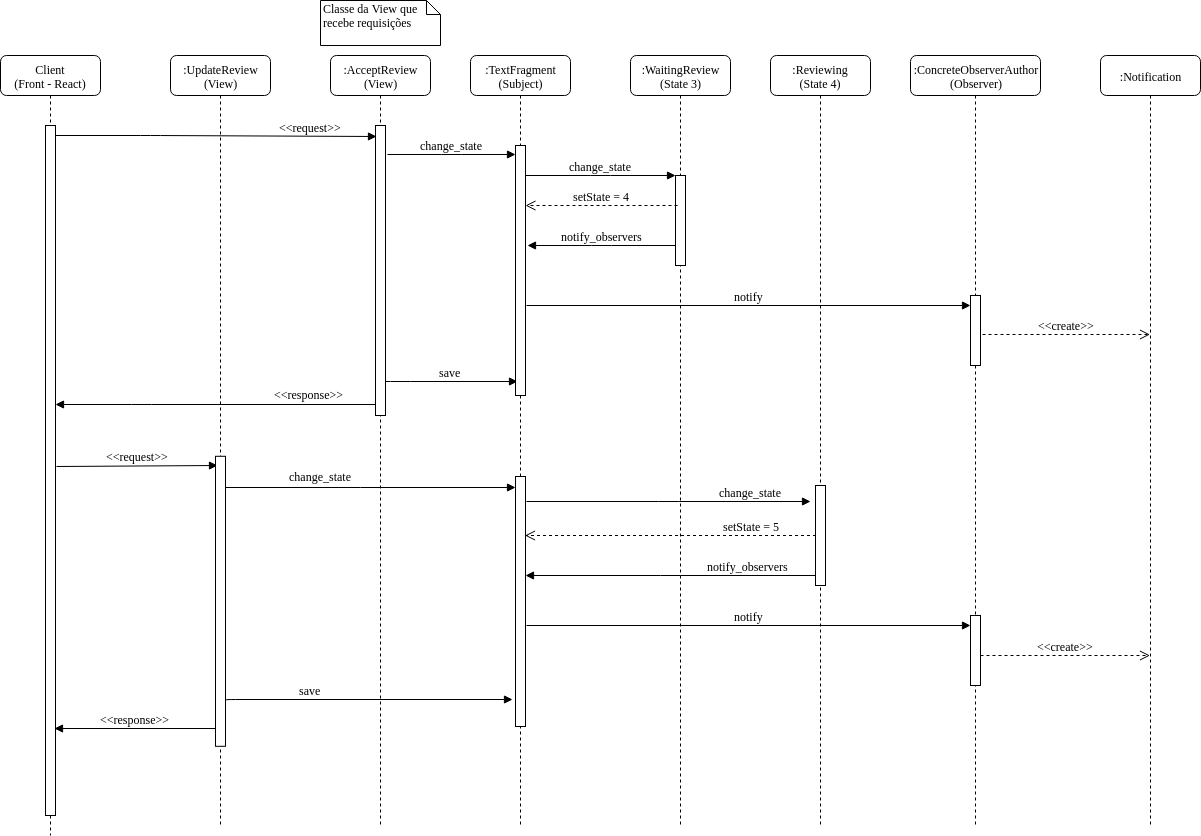

The diagram above was exported from draw.io. Its source (the exported page's mxGraphModel, read from the mxfile embedded in the PNG):
<mxGraphModel dx="2110" dy="500" grid="1" gridSize="10" guides="1" tooltips="1" connect="1" arrows="1" fold="1" page="1" pageScale="1" pageWidth="1100" pageHeight="850" background="#ffffff" math="0" shadow="0">
  <root>
    <mxCell id="0" />
    <mxCell id="1" parent="0" />
    <mxCell id="1mNGeTx0dUga7_U3IfSu-22" value="notify_observers" style="html=1;verticalAlign=bottom;endArrow=block;labelBackgroundColor=none;fontFamily=Verdana;fontSize=12;edgeStyle=elbowEdgeStyle;elbow=vertical;" edge="1" parent="1" target="1mNGeTx0dUga7_U3IfSu-16">
      <mxGeometry y="-75" relative="1" as="geometry">
        <mxPoint x="590" y="600" as="sourcePoint" />
        <Array as="points">
          <mxPoint x="440" y="600" />
          <mxPoint x="470" y="590" />
        </Array>
        <mxPoint x="410" y="580" as="targetPoint" />
        <mxPoint x="75" y="75" as="offset" />
      </mxGeometry>
    </mxCell>
    <mxCell id="1mNGeTx0dUga7_U3IfSu-12" value="&amp;lt;&amp;lt;request&amp;gt;&amp;gt;&lt;br&gt;" style="html=1;verticalAlign=bottom;endArrow=block;labelBackgroundColor=none;fontFamily=Verdana;fontSize=12;entryX=0.1;entryY=0.039;entryDx=0;entryDy=0;entryPerimeter=0;" edge="1" parent="1" source="1mNGeTx0dUga7_U3IfSu-10" target="7baba1c4bc27f4b0-9">
      <mxGeometry x="0.5957" relative="1" as="geometry">
        <mxPoint x="-300" y="189" as="sourcePoint" />
        <mxPoint x="140" y="160" as="targetPoint" />
        <Array as="points">
          <mxPoint x="-80" y="160" />
        </Array>
        <mxPoint x="1" as="offset" />
      </mxGeometry>
    </mxCell>
    <mxCell id="1mNGeTx0dUga7_U3IfSu-13" value="&amp;lt;&amp;lt;response&amp;gt;&amp;gt;&lt;br&gt;" style="html=1;verticalAlign=bottom;endArrow=block;labelBackgroundColor=none;fontFamily=Verdana;fontSize=12;exitX=0.5;exitY=0.962;exitDx=0;exitDy=0;exitPerimeter=0;" edge="1" parent="1" source="7baba1c4bc27f4b0-9" target="1mNGeTx0dUga7_U3IfSu-14">
      <mxGeometry x="0.4707" y="-169" relative="1" as="geometry">
        <mxPoint x="140" y="429" as="sourcePoint" />
        <mxPoint x="-170" y="429" as="targetPoint" />
        <Array as="points">
          <mxPoint x="-89" y="429" />
        </Array>
        <mxPoint x="167" y="168" as="offset" />
      </mxGeometry>
    </mxCell>
    <mxCell id="1mNGeTx0dUga7_U3IfSu-7" value="save&lt;br&gt;" style="html=1;verticalAlign=bottom;endArrow=block;labelBackgroundColor=none;fontFamily=Verdana;fontSize=12;edgeStyle=elbowEdgeStyle;elbow=vertical;" edge="1" parent="1">
      <mxGeometry x="0.0219" relative="1" as="geometry">
        <mxPoint x="150" y="406" as="sourcePoint" />
        <mxPoint x="287" y="406" as="targetPoint" />
        <Array as="points">
          <mxPoint x="170" y="406" />
          <mxPoint x="180" y="413" />
          <mxPoint x="250" y="406" />
        </Array>
        <mxPoint as="offset" />
      </mxGeometry>
    </mxCell>
    <mxCell id="7baba1c4bc27f4b0-2" value=":TextFragment&lt;br&gt;(Subject)&lt;br&gt;" style="shape=umlLifeline;perimeter=lifelinePerimeter;whiteSpace=wrap;html=1;container=1;collapsible=0;recursiveResize=0;outlineConnect=0;rounded=1;shadow=0;comic=0;labelBackgroundColor=none;strokeColor=#000000;strokeWidth=1;fillColor=#FFFFFF;fontFamily=Verdana;fontSize=12;fontColor=#000000;align=center;" parent="1" vertex="1">
      <mxGeometry x="240" y="80" width="100" height="770" as="geometry" />
    </mxCell>
    <mxCell id="7baba1c4bc27f4b0-10" value="" style="html=1;points=[];perimeter=orthogonalPerimeter;rounded=0;shadow=0;comic=0;labelBackgroundColor=none;strokeColor=#000000;strokeWidth=1;fillColor=#FFFFFF;fontFamily=Verdana;fontSize=12;fontColor=#000000;align=center;" parent="7baba1c4bc27f4b0-2" vertex="1">
      <mxGeometry x="45" y="90" width="10" height="250" as="geometry" />
    </mxCell>
    <mxCell id="1mNGeTx0dUga7_U3IfSu-16" value="" style="html=1;points=[];perimeter=orthogonalPerimeter;rounded=0;shadow=0;comic=0;labelBackgroundColor=none;strokeColor=#000000;strokeWidth=1;fillColor=#FFFFFF;fontFamily=Verdana;fontSize=12;fontColor=#000000;align=center;" vertex="1" parent="7baba1c4bc27f4b0-2">
      <mxGeometry x="45" y="421" width="10" height="250" as="geometry" />
    </mxCell>
    <mxCell id="7baba1c4bc27f4b0-3" value=":WaitingReview&lt;br&gt;(State 3)&lt;br&gt;" style="shape=umlLifeline;perimeter=lifelinePerimeter;whiteSpace=wrap;html=1;container=1;collapsible=0;recursiveResize=0;outlineConnect=0;rounded=1;shadow=0;comic=0;labelBackgroundColor=none;strokeColor=#000000;strokeWidth=1;fillColor=#FFFFFF;fontFamily=Verdana;fontSize=12;fontColor=#000000;align=center;" parent="1" vertex="1">
      <mxGeometry x="400" y="80" width="100" height="770" as="geometry" />
    </mxCell>
    <mxCell id="7baba1c4bc27f4b0-13" value="" style="html=1;points=[];perimeter=orthogonalPerimeter;rounded=0;shadow=0;comic=0;labelBackgroundColor=none;strokeColor=#000000;strokeWidth=1;fillColor=#FFFFFF;fontFamily=Verdana;fontSize=12;fontColor=#000000;align=center;" parent="7baba1c4bc27f4b0-3" vertex="1">
      <mxGeometry x="45" y="120" width="10" height="90" as="geometry" />
    </mxCell>
    <mxCell id="7baba1c4bc27f4b0-4" value=":Reviewing&lt;br&gt;(State 4)&lt;br&gt;" style="shape=umlLifeline;perimeter=lifelinePerimeter;whiteSpace=wrap;html=1;container=1;collapsible=0;recursiveResize=0;outlineConnect=0;rounded=1;shadow=0;comic=0;labelBackgroundColor=none;strokeColor=#000000;strokeWidth=1;fillColor=#FFFFFF;fontFamily=Verdana;fontSize=12;fontColor=#000000;align=center;" parent="1" vertex="1">
      <mxGeometry x="540" y="80" width="100" height="770" as="geometry" />
    </mxCell>
    <mxCell id="7baba1c4bc27f4b0-22" value="" style="html=1;points=[];perimeter=orthogonalPerimeter;rounded=0;shadow=0;comic=0;labelBackgroundColor=none;strokeColor=#000000;strokeWidth=1;fillColor=#FFFFFF;fontFamily=Verdana;fontSize=12;fontColor=#000000;align=center;" parent="7baba1c4bc27f4b0-4" vertex="1">
      <mxGeometry x="45" y="430" width="10" height="100" as="geometry" />
    </mxCell>
    <mxCell id="7baba1c4bc27f4b0-5" value=":&lt;span&gt;ConcreteObserverAuthor&lt;br&gt;(Observer)&lt;br&gt;&lt;/span&gt;" style="shape=umlLifeline;perimeter=lifelinePerimeter;whiteSpace=wrap;html=1;container=1;collapsible=0;recursiveResize=0;outlineConnect=0;rounded=1;shadow=0;comic=0;labelBackgroundColor=none;strokeColor=#000000;strokeWidth=1;fillColor=#FFFFFF;fontFamily=Verdana;fontSize=12;fontColor=#000000;align=center;" parent="1" vertex="1">
      <mxGeometry x="680" y="80" width="130" height="770" as="geometry" />
    </mxCell>
    <mxCell id="1mNGeTx0dUga7_U3IfSu-5" value="" style="html=1;points=[];perimeter=orthogonalPerimeter;rounded=0;shadow=0;comic=0;labelBackgroundColor=none;strokeColor=#000000;strokeWidth=1;fillColor=#FFFFFF;fontFamily=Verdana;fontSize=12;fontColor=#000000;align=center;" vertex="1" parent="7baba1c4bc27f4b0-5">
      <mxGeometry x="60" y="240" width="10" height="70" as="geometry" />
    </mxCell>
    <mxCell id="1mNGeTx0dUga7_U3IfSu-25" value="" style="html=1;points=[];perimeter=orthogonalPerimeter;rounded=0;shadow=0;comic=0;labelBackgroundColor=none;strokeColor=#000000;strokeWidth=1;fillColor=#FFFFFF;fontFamily=Verdana;fontSize=12;fontColor=#000000;align=center;" vertex="1" parent="7baba1c4bc27f4b0-5">
      <mxGeometry x="60" y="560" width="10" height="70" as="geometry" />
    </mxCell>
    <mxCell id="7baba1c4bc27f4b0-6" value=":Notification" style="shape=umlLifeline;perimeter=lifelinePerimeter;whiteSpace=wrap;html=1;container=1;collapsible=0;recursiveResize=0;outlineConnect=0;rounded=1;shadow=0;comic=0;labelBackgroundColor=none;strokeColor=#000000;strokeWidth=1;fillColor=#FFFFFF;fontFamily=Verdana;fontSize=12;fontColor=#000000;align=center;" parent="1" vertex="1">
      <mxGeometry x="870" y="80" width="100" height="770" as="geometry" />
    </mxCell>
    <mxCell id="7baba1c4bc27f4b0-8" value=":AcceptReview&lt;br&gt;(View)&lt;br&gt;" style="shape=umlLifeline;perimeter=lifelinePerimeter;whiteSpace=wrap;html=1;container=1;collapsible=0;recursiveResize=0;outlineConnect=0;rounded=1;shadow=0;comic=0;labelBackgroundColor=none;strokeColor=#000000;strokeWidth=1;fillColor=#FFFFFF;fontFamily=Verdana;fontSize=12;fontColor=#000000;align=center;" parent="1" vertex="1">
      <mxGeometry x="100" y="80" width="100" height="770" as="geometry" />
    </mxCell>
    <mxCell id="7baba1c4bc27f4b0-9" value="" style="html=1;points=[];perimeter=orthogonalPerimeter;rounded=0;shadow=0;comic=0;labelBackgroundColor=none;strokeColor=#000000;strokeWidth=1;fillColor=#FFFFFF;fontFamily=Verdana;fontSize=12;fontColor=#000000;align=center;" parent="7baba1c4bc27f4b0-8" vertex="1">
      <mxGeometry x="45" y="70" width="10" height="290" as="geometry" />
    </mxCell>
    <mxCell id="7baba1c4bc27f4b0-17" value="notify_observers" style="html=1;verticalAlign=bottom;endArrow=block;labelBackgroundColor=none;fontFamily=Verdana;fontSize=12;edgeStyle=elbowEdgeStyle;elbow=vertical;" parent="1" source="7baba1c4bc27f4b0-13" edge="1">
      <mxGeometry relative="1" as="geometry">
        <mxPoint x="510" y="220" as="sourcePoint" />
        <Array as="points" />
        <mxPoint x="297" y="270" as="targetPoint" />
      </mxGeometry>
    </mxCell>
    <mxCell id="7baba1c4bc27f4b0-21" value="setState = 4" style="html=1;verticalAlign=bottom;endArrow=open;dashed=1;endSize=8;labelBackgroundColor=none;fontFamily=Verdana;fontSize=12;edgeStyle=elbowEdgeStyle;elbow=vertical;exitX=0.18;exitY=0.336;exitDx=0;exitDy=0;exitPerimeter=0;" parent="1" source="7baba1c4bc27f4b0-13" target="7baba1c4bc27f4b0-10" edge="1">
      <mxGeometry relative="1" as="geometry">
        <mxPoint x="330" y="234" as="targetPoint" />
        <Array as="points">
          <mxPoint x="380" y="230" />
          <mxPoint x="350" y="234" />
          <mxPoint x="700" y="260" />
        </Array>
      </mxGeometry>
    </mxCell>
    <mxCell id="7baba1c4bc27f4b0-23" value="&amp;lt;&amp;lt;request&amp;gt;&amp;gt;" style="html=1;verticalAlign=bottom;endArrow=block;entryX=0.18;entryY=0.032;labelBackgroundColor=none;fontFamily=Verdana;fontSize=12;exitX=1.1;exitY=0.494;exitDx=0;exitDy=0;exitPerimeter=0;entryDx=0;entryDy=0;entryPerimeter=0;" parent="1" source="1mNGeTx0dUga7_U3IfSu-14" target="1mNGeTx0dUga7_U3IfSu-15" edge="1">
      <mxGeometry relative="1" as="geometry">
        <mxPoint x="-170" y="530" as="sourcePoint" />
      </mxGeometry>
    </mxCell>
    <mxCell id="7baba1c4bc27f4b0-11" value="change_state" style="html=1;verticalAlign=bottom;endArrow=block;labelBackgroundColor=none;fontFamily=Verdana;fontSize=12;edgeStyle=elbowEdgeStyle;elbow=vertical;exitX=1.22;exitY=0.099;exitDx=0;exitDy=0;exitPerimeter=0;" parent="1" source="7baba1c4bc27f4b0-9" target="7baba1c4bc27f4b0-10" edge="1">
      <mxGeometry relative="1" as="geometry">
        <mxPoint x="220" y="190" as="sourcePoint" />
      </mxGeometry>
    </mxCell>
    <mxCell id="7baba1c4bc27f4b0-14" value="change_state" style="html=1;verticalAlign=bottom;endArrow=block;entryX=0;entryY=0;labelBackgroundColor=none;fontFamily=Verdana;fontSize=12;edgeStyle=elbowEdgeStyle;elbow=vertical;" parent="1" source="7baba1c4bc27f4b0-10" target="7baba1c4bc27f4b0-13" edge="1">
      <mxGeometry relative="1" as="geometry">
        <mxPoint x="370" y="200" as="sourcePoint" />
      </mxGeometry>
    </mxCell>
    <mxCell id="7baba1c4bc27f4b0-40" value="Classe da View que recebe requisições" style="shape=note;whiteSpace=wrap;html=1;size=14;verticalAlign=top;align=left;spacingTop=-6;rounded=0;shadow=0;comic=0;labelBackgroundColor=none;strokeColor=#000000;strokeWidth=1;fillColor=#FFFFFF;fontFamily=Verdana;fontSize=12;fontColor=#000000;" parent="1" vertex="1">
      <mxGeometry x="90" y="25" width="120" height="45" as="geometry" />
    </mxCell>
    <mxCell id="1mNGeTx0dUga7_U3IfSu-4" value="notify" style="html=1;verticalAlign=bottom;endArrow=block;labelBackgroundColor=none;fontFamily=Verdana;fontSize=12;" edge="1" parent="1">
      <mxGeometry relative="1" as="geometry">
        <mxPoint x="296" y="330" as="sourcePoint" />
        <mxPoint x="740" y="330" as="targetPoint" />
      </mxGeometry>
    </mxCell>
    <mxCell id="1mNGeTx0dUga7_U3IfSu-6" value="&amp;lt;&amp;lt;create&amp;gt;&amp;gt;" style="html=1;verticalAlign=bottom;endArrow=open;dashed=1;endSize=8;labelBackgroundColor=none;fontFamily=Verdana;fontSize=12;edgeStyle=elbowEdgeStyle;elbow=vertical;exitX=1.16;exitY=0.557;exitDx=0;exitDy=0;exitPerimeter=0;" edge="1" parent="1" source="1mNGeTx0dUga7_U3IfSu-5" target="7baba1c4bc27f4b0-6">
      <mxGeometry relative="1" as="geometry">
        <mxPoint x="780" y="369" as="targetPoint" />
        <Array as="points">
          <mxPoint x="930" y="359" />
          <mxPoint x="865" y="369" />
          <mxPoint x="835" y="373" />
          <mxPoint x="1185" y="399" />
        </Array>
        <mxPoint x="932" y="369" as="sourcePoint" />
      </mxGeometry>
    </mxCell>
    <mxCell id="1mNGeTx0dUga7_U3IfSu-9" value=":UpdateReview&lt;br&gt;(View)&lt;br&gt;" style="shape=umlLifeline;perimeter=lifelinePerimeter;whiteSpace=wrap;html=1;container=1;collapsible=0;recursiveResize=0;outlineConnect=0;rounded=1;shadow=0;comic=0;labelBackgroundColor=none;strokeColor=#000000;strokeWidth=1;fillColor=#FFFFFF;fontFamily=Verdana;fontSize=12;fontColor=#000000;align=center;" vertex="1" parent="1">
      <mxGeometry x="-60" y="80" width="100" height="770" as="geometry" />
    </mxCell>
    <mxCell id="1mNGeTx0dUga7_U3IfSu-15" value="" style="html=1;points=[];perimeter=orthogonalPerimeter;rounded=0;shadow=0;comic=0;labelBackgroundColor=none;strokeColor=#000000;strokeWidth=1;fillColor=#FFFFFF;fontFamily=Verdana;fontSize=12;fontColor=#000000;align=center;" vertex="1" parent="1mNGeTx0dUga7_U3IfSu-9">
      <mxGeometry x="45" y="400.79998779296875" width="10" height="290" as="geometry" />
    </mxCell>
    <mxCell id="1mNGeTx0dUga7_U3IfSu-10" value="Client&lt;br&gt;(Front - React)&lt;br&gt;" style="shape=umlLifeline;perimeter=lifelinePerimeter;whiteSpace=wrap;html=1;container=1;collapsible=0;recursiveResize=0;outlineConnect=0;rounded=1;shadow=0;comic=0;labelBackgroundColor=none;strokeColor=#000000;strokeWidth=1;fillColor=#FFFFFF;fontFamily=Verdana;fontSize=12;fontColor=#000000;align=center;" vertex="1" parent="1">
      <mxGeometry x="-230" y="80" width="100" height="780" as="geometry" />
    </mxCell>
    <mxCell id="1mNGeTx0dUga7_U3IfSu-14" value="" style="html=1;points=[];perimeter=orthogonalPerimeter;rounded=0;shadow=0;comic=0;labelBackgroundColor=none;strokeColor=#000000;strokeWidth=1;fillColor=#FFFFFF;fontFamily=Verdana;fontSize=12;fontColor=#000000;align=center;" vertex="1" parent="1mNGeTx0dUga7_U3IfSu-10">
      <mxGeometry x="45" y="70" width="10" height="690" as="geometry" />
    </mxCell>
    <mxCell id="1mNGeTx0dUga7_U3IfSu-17" value="&amp;lt;&amp;lt;response&amp;gt;&amp;gt;" style="html=1;verticalAlign=bottom;endArrow=block;labelBackgroundColor=none;fontFamily=Verdana;fontSize=12;exitX=0.02;exitY=0.937;exitDx=0;exitDy=0;exitPerimeter=0;entryX=0.9;entryY=0.874;entryDx=0;entryDy=0;entryPerimeter=0;" edge="1" parent="1" source="1mNGeTx0dUga7_U3IfSu-15" target="1mNGeTx0dUga7_U3IfSu-14">
      <mxGeometry relative="1" as="geometry">
        <mxPoint x="-200" y="701" as="sourcePoint" />
        <mxPoint x="-39" y="700" as="targetPoint" />
      </mxGeometry>
    </mxCell>
    <mxCell id="1mNGeTx0dUga7_U3IfSu-18" value="change_state" style="html=1;verticalAlign=bottom;endArrow=block;labelBackgroundColor=none;fontFamily=Verdana;fontSize=12;edgeStyle=elbowEdgeStyle;elbow=vertical;entryX=0.02;entryY=0.043;entryDx=0;entryDy=0;entryPerimeter=0;" edge="1" parent="1" source="1mNGeTx0dUga7_U3IfSu-15" target="1mNGeTx0dUga7_U3IfSu-16">
      <mxGeometry y="50" relative="1" as="geometry">
        <mxPoint x="27" y="540" as="sourcePoint" />
        <mxPoint x="155" y="540" as="targetPoint" />
        <mxPoint x="-50" y="48" as="offset" />
      </mxGeometry>
    </mxCell>
    <mxCell id="1mNGeTx0dUga7_U3IfSu-19" value="change_state" style="html=1;verticalAlign=bottom;endArrow=block;labelBackgroundColor=none;fontFamily=Verdana;fontSize=12;edgeStyle=elbowEdgeStyle;elbow=vertical;exitX=1.06;exitY=0.101;exitDx=0;exitDy=0;exitPerimeter=0;" edge="1" parent="1" source="1mNGeTx0dUga7_U3IfSu-16">
      <mxGeometry x="0.5797" relative="1" as="geometry">
        <mxPoint x="295" y="519.5" as="sourcePoint" />
        <mxPoint x="580" y="526" as="targetPoint" />
        <mxPoint as="offset" />
      </mxGeometry>
    </mxCell>
    <mxCell id="1mNGeTx0dUga7_U3IfSu-20" value="save&lt;br&gt;" style="html=1;verticalAlign=bottom;endArrow=block;labelBackgroundColor=none;fontFamily=Verdana;fontSize=12;edgeStyle=elbowEdgeStyle;elbow=vertical;exitX=0.98;exitY=0.841;exitDx=0;exitDy=0;exitPerimeter=0;entryX=-0.3;entryY=0.891;entryDx=0;entryDy=0;entryPerimeter=0;" edge="1" parent="1" source="1mNGeTx0dUga7_U3IfSu-15" target="1mNGeTx0dUga7_U3IfSu-16">
      <mxGeometry x="-0.4028" relative="1" as="geometry">
        <mxPoint x="118" y="640" as="sourcePoint" />
        <mxPoint x="285" y="640" as="targetPoint" />
        <Array as="points">
          <mxPoint x="130" y="724" />
          <mxPoint x="178" y="647" />
          <mxPoint x="248" y="640" />
        </Array>
        <mxPoint as="offset" />
      </mxGeometry>
    </mxCell>
    <mxCell id="1mNGeTx0dUga7_U3IfSu-23" value="setState = 5" style="html=1;verticalAlign=bottom;endArrow=open;dashed=1;endSize=8;labelBackgroundColor=none;fontFamily=Verdana;fontSize=12;edgeStyle=elbowEdgeStyle;elbow=vertical;" edge="1" parent="1">
      <mxGeometry x="-0.0722" y="-70" relative="1" as="geometry">
        <mxPoint x="294.5" y="560" as="targetPoint" />
        <Array as="points">
          <mxPoint x="450.5" y="560" />
          <mxPoint x="518.5" y="540" />
          <mxPoint x="488.5" y="544" />
          <mxPoint x="838.5" y="570" />
        </Array>
        <mxPoint x="585.5" y="560" as="sourcePoint" />
        <mxPoint x="70" y="70" as="offset" />
      </mxGeometry>
    </mxCell>
    <mxCell id="1mNGeTx0dUga7_U3IfSu-26" value="notify" style="html=1;verticalAlign=bottom;endArrow=block;labelBackgroundColor=none;fontFamily=Verdana;fontSize=12;" edge="1" parent="1">
      <mxGeometry relative="1" as="geometry">
        <mxPoint x="296" y="650" as="sourcePoint" />
        <mxPoint x="740" y="650" as="targetPoint" />
      </mxGeometry>
    </mxCell>
    <mxCell id="1mNGeTx0dUga7_U3IfSu-27" value="&amp;lt;&amp;lt;create&amp;gt;&amp;gt;" style="html=1;verticalAlign=bottom;endArrow=open;dashed=1;endSize=8;labelBackgroundColor=none;fontFamily=Verdana;fontSize=12;edgeStyle=elbowEdgeStyle;elbow=vertical;" edge="1" parent="1" target="7baba1c4bc27f4b0-6">
      <mxGeometry relative="1" as="geometry">
        <mxPoint x="850" y="640" as="targetPoint" />
        <Array as="points">
          <mxPoint x="863" y="680" />
          <mxPoint x="833" y="684" />
          <mxPoint x="1183" y="710" />
        </Array>
        <mxPoint x="750" y="680" as="sourcePoint" />
      </mxGeometry>
    </mxCell>
  </root>
</mxGraphModel>